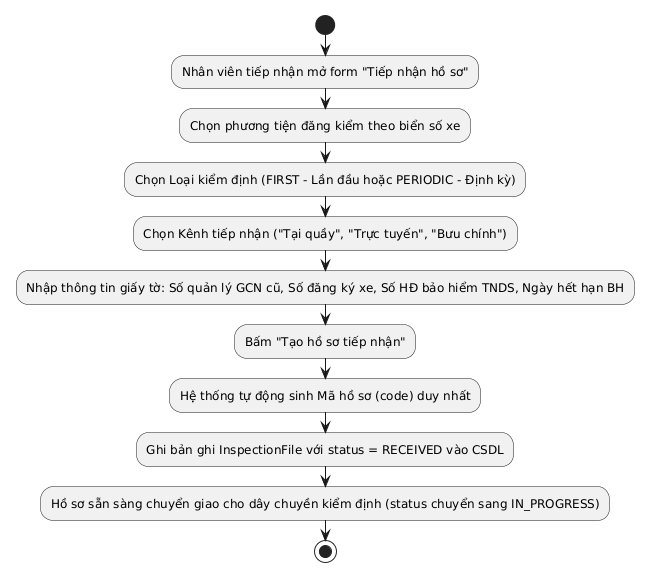

The diagram above was rendered by PlantUML. Its source (embedded in the PNG):
@startuml
skinparam defaultFontName "Arial"
start
:Nhân viên tiếp nhận mở form "Tiếp nhận hồ sơ";
:Chọn phương tiện đăng kiểm theo biển số xe;
:Chọn Loại kiểm định (FIRST - Lần đầu hoặc PERIODIC - Định kỳ);
:Chọn Kênh tiếp nhận ("Tại quầy", "Trực tuyến", "Bưu chính");
:Nhập thông tin giấy tờ: Số quản lý GCN cũ, Số đăng ký xe, Số HĐ bảo hiểm TNDS, Ngày hết hạn BH;
:Bấm "Tạo hồ sơ tiếp nhận";
:Hệ thống tự động sinh Mã hồ sơ (code) duy nhất;
:Ghi bản ghi InspectionFile với status = RECEIVED vào CSDL;
:Hồ sơ sẵn sàng chuyển giao cho dây chuyền kiểm định (status chuyển sang IN_PROGRESS);
stop
@enduml